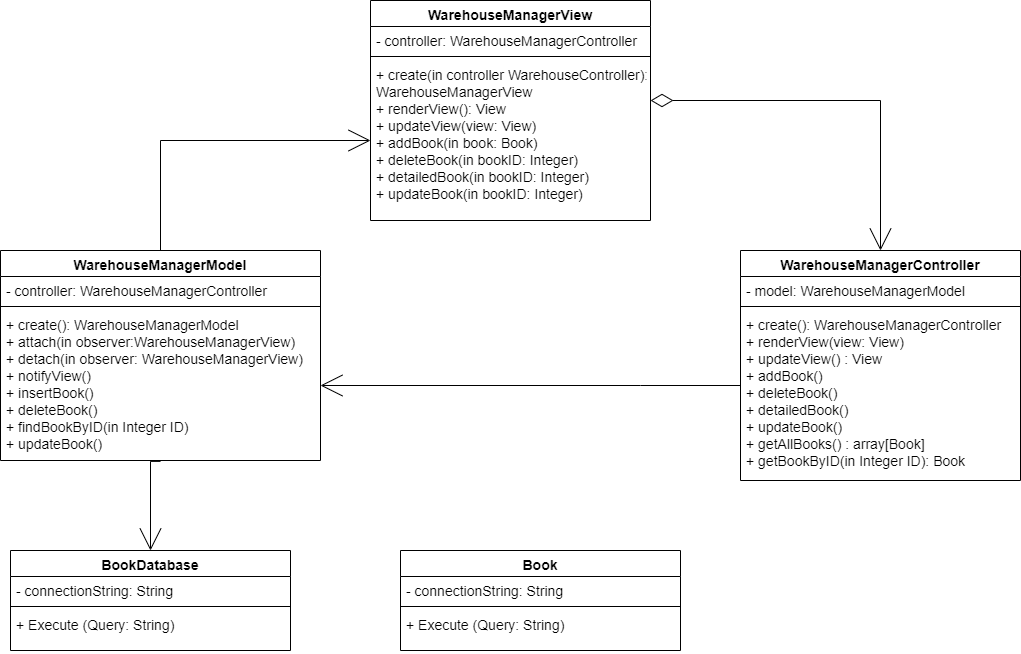

The diagram above was exported from draw.io. Its source (the exported page's mxGraphModel, read from the mxfile embedded in the PNG):
<mxGraphModel dx="-991" dy="637" grid="0" gridSize="10" guides="1" tooltips="1" connect="1" arrows="1" fold="1" page="1" pageScale="1" pageWidth="1100" pageHeight="1700" math="0" shadow="0">
  <root>
    <mxCell id="0" />
    <mxCell id="1" parent="0" />
    <mxCell id="GQaA2f59FfCjMi1CNVXz-1" value="WarehouseManagerView" style="swimlane;fontStyle=1;align=center;verticalAlign=top;childLayout=stackLayout;horizontal=1;startSize=26;horizontalStack=0;resizeParent=1;resizeParentMax=0;resizeLast=0;collapsible=1;marginBottom=0;fontSize=14;" parent="1" vertex="1">
      <mxGeometry x="2630" y="190" width="280" height="220" as="geometry" />
    </mxCell>
    <mxCell id="GQaA2f59FfCjMi1CNVXz-2" value="- controller: WarehouseManagerController" style="text;strokeColor=none;fillColor=none;align=left;verticalAlign=top;spacingLeft=4;spacingRight=4;overflow=hidden;rotatable=0;points=[[0,0.5],[1,0.5]];portConstraint=eastwest;fontStyle=0;fontSize=14;" parent="GQaA2f59FfCjMi1CNVXz-1" vertex="1">
      <mxGeometry y="26" width="280" height="26" as="geometry" />
    </mxCell>
    <mxCell id="GQaA2f59FfCjMi1CNVXz-3" value="" style="line;strokeWidth=1;fillColor=none;align=left;verticalAlign=middle;spacingTop=-1;spacingLeft=3;spacingRight=3;rotatable=0;labelPosition=right;points=[];portConstraint=eastwest;fontSize=14;" parent="GQaA2f59FfCjMi1CNVXz-1" vertex="1">
      <mxGeometry y="52" width="280" height="8" as="geometry" />
    </mxCell>
    <mxCell id="GQaA2f59FfCjMi1CNVXz-4" value="+ create(in controller WarehouseController): &#10;WarehouseManagerView&#10;+ renderView(): View&#10;+ updateView(view: View)&#10;+ addBook(in book: Book)&#10;+ deleteBook(in bookID: Integer)&#10;+ detailedBook(in bookID: Integer)&#10;+ updateBook(in bookID: Integer)" style="text;strokeColor=none;fillColor=none;align=left;verticalAlign=top;spacingLeft=4;spacingRight=4;overflow=hidden;rotatable=0;points=[[0,0.5],[1,0.5]];portConstraint=eastwest;fontStyle=0;fontSize=14;" parent="GQaA2f59FfCjMi1CNVXz-1" vertex="1">
      <mxGeometry y="60" width="280" height="160" as="geometry" />
    </mxCell>
    <mxCell id="GQaA2f59FfCjMi1CNVXz-5" value="WarehouseManagerController" style="swimlane;fontStyle=1;align=center;verticalAlign=top;childLayout=stackLayout;horizontal=1;startSize=26;horizontalStack=0;resizeParent=1;resizeParentMax=0;resizeLast=0;collapsible=1;marginBottom=0;fontSize=14;" parent="1" vertex="1">
      <mxGeometry x="3000" y="440" width="280" height="230" as="geometry" />
    </mxCell>
    <mxCell id="GQaA2f59FfCjMi1CNVXz-6" value="- model: WarehouseManagerModel" style="text;strokeColor=none;fillColor=none;align=left;verticalAlign=top;spacingLeft=4;spacingRight=4;overflow=hidden;rotatable=0;points=[[0,0.5],[1,0.5]];portConstraint=eastwest;fontStyle=0;fontSize=14;" parent="GQaA2f59FfCjMi1CNVXz-5" vertex="1">
      <mxGeometry y="26" width="280" height="26" as="geometry" />
    </mxCell>
    <mxCell id="GQaA2f59FfCjMi1CNVXz-7" value="" style="line;strokeWidth=1;fillColor=none;align=left;verticalAlign=middle;spacingTop=-1;spacingLeft=3;spacingRight=3;rotatable=0;labelPosition=right;points=[];portConstraint=eastwest;fontSize=14;" parent="GQaA2f59FfCjMi1CNVXz-5" vertex="1">
      <mxGeometry y="52" width="280" height="8" as="geometry" />
    </mxCell>
    <mxCell id="GQaA2f59FfCjMi1CNVXz-8" value="+ create(): WarehouseManagerController&#10;+ renderView(view: View)&#10;+ updateView() : View&#10;+ addBook()&#10;+ deleteBook()&#10;+ detailedBook()&#10;+ updateBook()&#10;+ getAllBooks() : array[Book]&#10;+ getBookByID(in Integer ID): Book&#10; " style="text;strokeColor=none;fillColor=none;align=left;verticalAlign=top;spacingLeft=4;spacingRight=4;overflow=hidden;rotatable=0;points=[[0,0.5],[1,0.5]];portConstraint=eastwest;fontStyle=0;fontSize=14;" parent="GQaA2f59FfCjMi1CNVXz-5" vertex="1">
      <mxGeometry y="60" width="280" height="170" as="geometry" />
    </mxCell>
    <mxCell id="GQaA2f59FfCjMi1CNVXz-19" style="edgeStyle=orthogonalEdgeStyle;rounded=0;orthogonalLoop=1;jettySize=auto;html=1;startArrow=none;startFill=0;startSize=20;endSize=20;endArrow=open;endFill=0;fontSize=14;" parent="1" source="GQaA2f59FfCjMi1CNVXz-9" target="GQaA2f59FfCjMi1CNVXz-4" edge="1">
      <mxGeometry relative="1" as="geometry" />
    </mxCell>
    <mxCell id="GQaA2f59FfCjMi1CNVXz-9" value="WarehouseManagerModel" style="swimlane;fontStyle=1;align=center;verticalAlign=top;childLayout=stackLayout;horizontal=1;startSize=26;horizontalStack=0;resizeParent=1;resizeParentMax=0;resizeLast=0;collapsible=1;marginBottom=0;fontSize=14;" parent="1" vertex="1">
      <mxGeometry x="2260" y="440" width="320" height="210" as="geometry" />
    </mxCell>
    <mxCell id="GQaA2f59FfCjMi1CNVXz-10" value="- controller: WarehouseManagerController" style="text;strokeColor=none;fillColor=none;align=left;verticalAlign=top;spacingLeft=4;spacingRight=4;overflow=hidden;rotatable=0;points=[[0,0.5],[1,0.5]];portConstraint=eastwest;fontStyle=0;fontSize=14;" parent="GQaA2f59FfCjMi1CNVXz-9" vertex="1">
      <mxGeometry y="26" width="320" height="26" as="geometry" />
    </mxCell>
    <mxCell id="GQaA2f59FfCjMi1CNVXz-11" value="" style="line;strokeWidth=1;fillColor=none;align=left;verticalAlign=middle;spacingTop=-1;spacingLeft=3;spacingRight=3;rotatable=0;labelPosition=right;points=[];portConstraint=eastwest;fontSize=14;" parent="GQaA2f59FfCjMi1CNVXz-9" vertex="1">
      <mxGeometry y="52" width="320" height="8" as="geometry" />
    </mxCell>
    <mxCell id="GQaA2f59FfCjMi1CNVXz-12" value="+ create(): WarehouseManagerModel&#10;+ attach(in observer:WarehouseManagerView)&#10;+ detach(in observer: WarehouseManagerView)&#10;+ notifyView()&#10;+ insertBook()&#10;+ deleteBook()&#10;+ findBookByID(in Integer ID)&#10;+ updateBook()" style="text;strokeColor=none;fillColor=none;align=left;verticalAlign=top;spacingLeft=4;spacingRight=4;overflow=hidden;rotatable=0;points=[[0,0.5],[1,0.5]];portConstraint=eastwest;fontStyle=0;fontSize=14;" parent="GQaA2f59FfCjMi1CNVXz-9" vertex="1">
      <mxGeometry y="60" width="320" height="150" as="geometry" />
    </mxCell>
    <mxCell id="GQaA2f59FfCjMi1CNVXz-13" value="BookDatabase" style="swimlane;fontStyle=1;align=center;verticalAlign=top;childLayout=stackLayout;horizontal=1;startSize=26;horizontalStack=0;resizeParent=1;resizeParentMax=0;resizeLast=0;collapsible=1;marginBottom=0;fontSize=14;" parent="1" vertex="1">
      <mxGeometry x="2270" y="740" width="280" height="100" as="geometry" />
    </mxCell>
    <mxCell id="GQaA2f59FfCjMi1CNVXz-14" value="- connectionString: String" style="text;strokeColor=none;fillColor=none;align=left;verticalAlign=top;spacingLeft=4;spacingRight=4;overflow=hidden;rotatable=0;points=[[0,0.5],[1,0.5]];portConstraint=eastwest;fontStyle=0;fontSize=14;" parent="GQaA2f59FfCjMi1CNVXz-13" vertex="1">
      <mxGeometry y="26" width="280" height="26" as="geometry" />
    </mxCell>
    <mxCell id="GQaA2f59FfCjMi1CNVXz-15" value="" style="line;strokeWidth=1;fillColor=none;align=left;verticalAlign=middle;spacingTop=-1;spacingLeft=3;spacingRight=3;rotatable=0;labelPosition=right;points=[];portConstraint=eastwest;fontSize=14;" parent="GQaA2f59FfCjMi1CNVXz-13" vertex="1">
      <mxGeometry y="52" width="280" height="8" as="geometry" />
    </mxCell>
    <mxCell id="GQaA2f59FfCjMi1CNVXz-16" value="+ Execute (Query: String)" style="text;strokeColor=none;fillColor=none;align=left;verticalAlign=top;spacingLeft=4;spacingRight=4;overflow=hidden;rotatable=0;points=[[0,0.5],[1,0.5]];portConstraint=eastwest;fontStyle=0;fontSize=14;" parent="GQaA2f59FfCjMi1CNVXz-13" vertex="1">
      <mxGeometry y="60" width="280" height="40" as="geometry" />
    </mxCell>
    <mxCell id="GQaA2f59FfCjMi1CNVXz-17" value="" style="endArrow=open;startArrow=diamondThin;endFill=0;startFill=0;endSize=20;html=1;verticalAlign=bottom;labelBackgroundColor=none;strokeWidth=1;rounded=0;entryX=0.5;entryY=0;entryDx=0;entryDy=0;edgeStyle=orthogonalEdgeStyle;startSize=20;fontSize=14;" parent="1" target="GQaA2f59FfCjMi1CNVXz-5" edge="1">
      <mxGeometry width="160" relative="1" as="geometry">
        <mxPoint x="2910" y="290" as="sourcePoint" />
        <mxPoint x="3070" y="290" as="targetPoint" />
      </mxGeometry>
    </mxCell>
    <mxCell id="GQaA2f59FfCjMi1CNVXz-21" style="edgeStyle=orthogonalEdgeStyle;rounded=0;orthogonalLoop=1;jettySize=auto;html=1;startArrow=none;startFill=0;endArrow=open;endFill=0;startSize=20;endSize=20;exitX=0.5;exitY=1.006;exitDx=0;exitDy=0;exitPerimeter=0;fontSize=14;" parent="1" source="GQaA2f59FfCjMi1CNVXz-12" target="GQaA2f59FfCjMi1CNVXz-13" edge="1">
      <mxGeometry relative="1" as="geometry">
        <Array as="points">
          <mxPoint x="2410" y="651" />
        </Array>
      </mxGeometry>
    </mxCell>
    <mxCell id="GhNTjIACcsI6RYw5eRGX-1" value="Book" style="swimlane;fontStyle=1;align=center;verticalAlign=top;childLayout=stackLayout;horizontal=1;startSize=26;horizontalStack=0;resizeParent=1;resizeParentMax=0;resizeLast=0;collapsible=1;marginBottom=0;fontSize=14;" vertex="1" parent="1">
      <mxGeometry x="2660" y="740" width="280" height="100" as="geometry" />
    </mxCell>
    <mxCell id="GhNTjIACcsI6RYw5eRGX-2" value="- connectionString: String" style="text;strokeColor=none;fillColor=none;align=left;verticalAlign=top;spacingLeft=4;spacingRight=4;overflow=hidden;rotatable=0;points=[[0,0.5],[1,0.5]];portConstraint=eastwest;fontStyle=0;fontSize=14;" vertex="1" parent="GhNTjIACcsI6RYw5eRGX-1">
      <mxGeometry y="26" width="280" height="26" as="geometry" />
    </mxCell>
    <mxCell id="GhNTjIACcsI6RYw5eRGX-3" value="" style="line;strokeWidth=1;fillColor=none;align=left;verticalAlign=middle;spacingTop=-1;spacingLeft=3;spacingRight=3;rotatable=0;labelPosition=right;points=[];portConstraint=eastwest;fontSize=14;" vertex="1" parent="GhNTjIACcsI6RYw5eRGX-1">
      <mxGeometry y="52" width="280" height="8" as="geometry" />
    </mxCell>
    <mxCell id="GhNTjIACcsI6RYw5eRGX-4" value="+ Execute (Query: String)" style="text;strokeColor=none;fillColor=none;align=left;verticalAlign=top;spacingLeft=4;spacingRight=4;overflow=hidden;rotatable=0;points=[[0,0.5],[1,0.5]];portConstraint=eastwest;fontStyle=0;fontSize=14;" vertex="1" parent="GhNTjIACcsI6RYw5eRGX-1">
      <mxGeometry y="60" width="280" height="40" as="geometry" />
    </mxCell>
    <mxCell id="GhNTjIACcsI6RYw5eRGX-5" style="edgeStyle=orthogonalEdgeStyle;rounded=0;orthogonalLoop=1;jettySize=auto;html=1;fontSize=14;endArrow=open;endFill=0;endSize=20;" edge="1" parent="1" source="GQaA2f59FfCjMi1CNVXz-8" target="GQaA2f59FfCjMi1CNVXz-12">
      <mxGeometry relative="1" as="geometry">
        <Array as="points">
          <mxPoint x="2900" y="575" />
          <mxPoint x="2900" y="575" />
        </Array>
      </mxGeometry>
    </mxCell>
  </root>
</mxGraphModel>